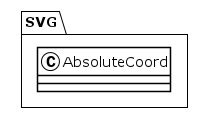

The diagram above was rendered by PlantUML. Its source (embedded in the PNG):
@startuml
!theme plain
package SVG {
class AbsoluteCoord {
}
}
@enduml